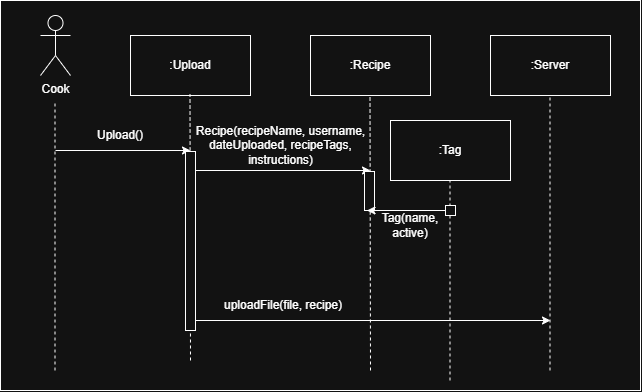

The diagram above was exported from draw.io. Its source (the exported page's mxGraphModel, read from the mxfile embedded in the PNG):
<mxGraphModel dx="817" dy="494" grid="1" gridSize="10" guides="1" tooltips="1" connect="1" arrows="1" fold="1" page="1" pageScale="1" pageWidth="750" pageHeight="500" math="0" shadow="0">
  <root>
    <mxCell id="0" />
    <mxCell id="1" parent="0" />
    <mxCell id="2BQty9S1Wh2c90FSZOm2-1" parent="1" style="rounded=0;whiteSpace=wrap;html=1;" value="" vertex="1">
      <mxGeometry height="390" width="640" x="50" y="30" as="geometry" />
    </mxCell>
    <mxCell id="8eGHuWRZsWk79SBQNEdV-2" parent="1" style="rounded=0;whiteSpace=wrap;html=1;" value=":Upload" vertex="1">
      <mxGeometry height="60" width="120" x="180" y="65" as="geometry" />
    </mxCell>
    <mxCell id="8eGHuWRZsWk79SBQNEdV-3" parent="1" style="rounded=0;whiteSpace=wrap;html=1;" value=":Recipe" vertex="1">
      <mxGeometry height="60" width="120" x="360" y="65" as="geometry" />
    </mxCell>
    <mxCell id="8eGHuWRZsWk79SBQNEdV-7" parent="1" style="shape=umlActor;verticalLabelPosition=bottom;verticalAlign=top;html=1;outlineConnect=0;rounded=0;" value="Cook" vertex="1">
      <mxGeometry height="60" width="30" x="90" y="45" as="geometry" />
    </mxCell>
    <mxCell id="8eGHuWRZsWk79SBQNEdV-4" edge="1" parent="1" style="endArrow=none;dashed=1;html=1;rounded=0;" value="">
      <mxGeometry height="50" relative="1" width="50" as="geometry">
        <mxPoint x="104.5" y="400" as="sourcePoint" />
        <mxPoint x="104.5" y="133" as="targetPoint" />
      </mxGeometry>
    </mxCell>
    <mxCell id="8eGHuWRZsWk79SBQNEdV-5" edge="1" parent="1" style="endArrow=none;dashed=1;html=1;rounded=0;" value="">
      <mxGeometry height="50" relative="1" width="50" as="geometry">
        <mxPoint x="420" y="400" as="sourcePoint" />
        <mxPoint x="419.5" y="124" as="targetPoint" />
      </mxGeometry>
    </mxCell>
    <mxCell id="rEu4FJ03B7Cv7lJG01LA-8" parent="1" style="rounded=0;whiteSpace=wrap;html=1;" value=":Server" vertex="1">
      <mxGeometry height="60" width="120" x="540" y="65" as="geometry" />
    </mxCell>
    <mxCell id="rEu4FJ03B7Cv7lJG01LA-9" edge="1" parent="1" style="endArrow=none;dashed=1;html=1;rounded=0;" value="">
      <mxGeometry height="50" relative="1" width="50" as="geometry">
        <mxPoint x="599.5" y="400" as="sourcePoint" />
        <mxPoint x="599.5" y="124" as="targetPoint" />
      </mxGeometry>
    </mxCell>
    <mxCell id="5dIk9MqxoXfxviBuGT4z-1" edge="1" parent="1" style="endArrow=none;dashed=1;html=1;rounded=0;" value="">
      <mxGeometry height="50" relative="1" width="50" as="geometry">
        <mxPoint x="240" y="390" as="sourcePoint" />
        <mxPoint x="239.5" y="124" as="targetPoint" />
      </mxGeometry>
    </mxCell>
    <mxCell id="s2fSraGNR6GlxS2HS5zO-1" edge="1" parent="1" style="endArrow=classic;html=1;rounded=0;" value="">
      <mxGeometry height="50" relative="1" width="50" as="geometry">
        <mxPoint x="105" y="180" as="sourcePoint" />
        <mxPoint x="240" y="180" as="targetPoint" />
      </mxGeometry>
    </mxCell>
    <mxCell id="W_2EmLYuPh5Fr0icqOb8-1" parent="1" style="text;html=1;whiteSpace=wrap;strokeColor=none;fillColor=none;align=center;verticalAlign=middle;rounded=0;" value="Upload()" vertex="1">
      <mxGeometry height="30" width="60" x="140" y="150" as="geometry" />
    </mxCell>
    <mxCell id="T2JsQBW1hhwKm14j72tt-1" edge="1" parent="1" style="endArrow=classic;html=1;rounded=0;" value="">
      <mxGeometry height="50" relative="1" width="50" as="geometry">
        <mxPoint x="240" y="200" as="sourcePoint" />
        <mxPoint x="420" y="200" as="targetPoint" />
      </mxGeometry>
    </mxCell>
    <mxCell id="T2JsQBW1hhwKm14j72tt-2" parent="1" style="text;html=1;whiteSpace=wrap;strokeColor=none;fillColor=none;align=center;verticalAlign=middle;rounded=0;" value="Recipe(recipeName, username, dateUploaded, recipeTags, instructions)" vertex="1">
      <mxGeometry height="30" width="175" x="243" y="160" as="geometry" />
    </mxCell>
    <mxCell id="qOidfu2ihnlsuQwbEvIj-1" edge="1" parent="1" style="endArrow=classic;html=1;rounded=0;" value="">
      <mxGeometry height="50" relative="1" width="50" as="geometry">
        <mxPoint x="240" y="350" as="sourcePoint" />
        <mxPoint x="600" y="350" as="targetPoint" />
      </mxGeometry>
    </mxCell>
    <mxCell id="-BSINnA4UuZfv_X-1Sfi-1" parent="1" style="rounded=0;whiteSpace=wrap;html=1;" value="" vertex="1">
      <mxGeometry height="179" width="10" x="235" y="181" as="geometry" />
    </mxCell>
    <mxCell id="lwGySRrLK-C0UvkeEJL4-1" parent="1" style="rounded=0;whiteSpace=wrap;html=1;" value="" vertex="1">
      <mxGeometry height="39" width="10" x="414" y="201" as="geometry" />
    </mxCell>
    <mxCell id="qOidfu2ihnlsuQwbEvIj-2" parent="1" style="text;html=1;whiteSpace=wrap;strokeColor=none;fillColor=none;align=center;verticalAlign=middle;rounded=0;" value="uploadFile(file, recipe)" vertex="1">
      <mxGeometry height="30" width="140" x="263" y="320" as="geometry" />
    </mxCell>
    <mxCell id="0fuLZ9qPxIeHwvMxmgN5-1" parent="1" style="rounded=0;whiteSpace=wrap;html=1;" value=":Tag" vertex="1">
      <mxGeometry height="60" width="120" x="440" y="150" as="geometry" />
    </mxCell>
    <mxCell id="0fuLZ9qPxIeHwvMxmgN5-2" edge="1" parent="1" style="endArrow=none;dashed=1;html=1;rounded=0;" value="">
      <mxGeometry height="50" relative="1" width="50" as="geometry">
        <mxPoint x="499.5" y="410" as="sourcePoint" />
        <mxPoint x="499.5" y="209.5" as="targetPoint" />
      </mxGeometry>
    </mxCell>
    <mxCell id="0QFRoMHTtnLfJeHU64ln-1" edge="1" parent="1" style="endArrow=classic;html=1;rounded=0;entryX=0.25;entryY=1;entryDx=0;entryDy=0;" target="lwGySRrLK-C0UvkeEJL4-1" value="">
      <mxGeometry height="50" relative="1" width="50" as="geometry">
        <mxPoint x="500" y="240" as="sourcePoint" />
        <mxPoint x="550" y="190" as="targetPoint" />
      </mxGeometry>
    </mxCell>
    <mxCell id="0QFRoMHTtnLfJeHU64ln-2" parent="1" style="text;html=1;whiteSpace=wrap;strokeColor=none;fillColor=none;align=center;verticalAlign=middle;rounded=0;" value="Tag(name, active)" vertex="1">
      <mxGeometry height="30" width="60" x="430" y="240" as="geometry" />
    </mxCell>
    <mxCell id="aoHOB2dsA37h_yVV9XV7-1" parent="1" style="rounded=0;whiteSpace=wrap;html=1;" value="" vertex="1">
      <mxGeometry height="10" width="10" x="495" y="235" as="geometry" />
    </mxCell>
  </root>
</mxGraphModel>